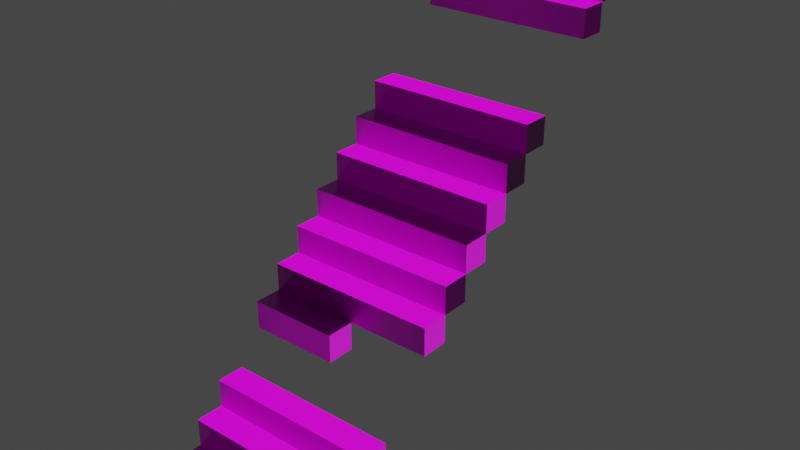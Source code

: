 # Source: stairs_bad.blend  (saved by Blender 2.81.16; exported with 4.5.12 LTS)
import bpy
from mathutils import Matrix  # noqa: F401  (used for matrix-valued properties, if any)

bpy.ops.wm.read_factory_settings(use_empty=True)
scene = bpy.context.scene
scene.name = 'Scene'

# ---- collections
col_collection = bpy.data.collections.new('Collection'); scene.collection.children.link(col_collection)

# ---- images (referenced by path relative to the original .blend; pixels are not part of the script)
import os
ASSET_DIR = os.environ.get("B2B_ASSET_DIR", "")  # directory of the original .blend (textures are referenced by path, not embedded)
HERE = os.path.dirname(os.path.abspath(__file__))  # packed textures are extracted next to this script under _unpacked/

def load_image(name, relpath, width, height, colorspace="sRGB"):
    """Load a texture the original file referenced (path relative to the .blend, or extracted next to this script)."""
    p = next((c for c in (os.path.join(HERE, relpath), os.path.join(ASSET_DIR, relpath)) if relpath and os.path.exists(c)), "")
    if p:
        img = bpy.data.images.load(p, check_existing=True)
        img.name = name
    else:  # same state as the original file: an image datablock whose file is absent (Cycles renders it pink)
        img = bpy.data.images.new(name, width, height)
        img.source = "FILE"
        img.filepath = "//" + (relpath or name)
    img.colorspace_settings.name = colorspace
    return img
img_wood = load_image('wood', 'stairs_normal.png', 1024, 1024, 'Non-Color')
img_stairs_roughness_png = load_image('stairs_roughness.png', 'stairs_roughness.png', 1024, 1024, 'sRGB')
img_stairs_png = load_image('stairs.png', 'stairs.png', 1024, 1024, 'sRGB')

# ---- materials (node trees are filled in below, after node groups)
mat_stairs = bpy.data.materials.new('stairs')
mat_stairs.alpha_threshold = 0.0
mat_stairs.line_color = (0.0, 0.0, 0.0, 1.0)

# ---- material node trees
mat_stairs.use_nodes = True; mat_stairs.node_tree.nodes.clear()
_N = mat_stairs.node_tree.nodes; _L = mat_stairs.node_tree.links
n0 = _N.new('ShaderNodeTexCoord'); n0.name = 'Texture Coordinate'; n0.location = (-1603, 320)
n1 = _N.new('ShaderNodeMapping'); n1.name = 'Mapping'; n1.location = (-1413, 339)
n2 = _N.new('ShaderNodeMapping'); n2.name = 'Mapping.001'; n2.location = (-1224, 339)
n2.inputs[3].default_value = (1.0, 0.2, 0.15)
n3 = _N.new('ShaderNodeTexNoise'); n3.name = 'Noise Texture'; n3.location = (-971, 193)
n3.inputs[2].default_value = 20.0
n3.inputs[3].default_value = 15.0
n4 = _N.new('ShaderNodeTexWave'); n4.name = 'Wave Texture'; n4.location = (-971, 465)
n4.wave_type = 'RINGS'
n4.bands_direction = 'DIAGONAL'
n4.rings_direction = 'SPHERICAL'
n4.inputs[1].default_value = 4.0
n4.inputs[2].default_value = 6.45
n4.inputs[3].default_value = 15.0
n4.inputs[4].default_value = 2.3
n4.inputs[6].default_value = 1.571
n5 = _N.new('ShaderNodeValToRGB'); n5.name = 'ColorRamp'; n5.location = (-742, 276)
while len(n5.color_ramp.elements) > 1: n5.color_ramp.elements.remove(n5.color_ramp.elements[-1])
n5.color_ramp.elements[0].position = 0.3636; n5.color_ramp.elements[0].color = (0.0, 0.0, 0.0, 1.0)
_e = n5.color_ramp.elements.new(0.5773); _e.color = (1.0, 1.0, 1.0, 1.0)
n6 = _N.new('ShaderNodeMix'); n6.name = 'Mix'; n6.location = (-698, 492)
n6.data_type = 'RGBA'
n6.inputs[6].default_value = (0.02416, 0.006049, 0.0, 1.0)
n6.inputs[7].default_value = (0.0382, 0.01161, 0.0, 1.0)
n7 = _N.new('ShaderNodeValToRGB'); n7.name = 'ColorRamp.001'; n7.location = (2, 372)
while len(n7.color_ramp.elements) > 1: n7.color_ramp.elements.remove(n7.color_ramp.elements[-1])
n7.color_ramp.elements[0].position = 0.0; n7.color_ramp.elements[0].color = (0.4452, 0.4452, 0.4452, 1.0)
_e = n7.color_ramp.elements.new(1.0); _e.color = (1.0, 1.0, 1.0, 1.0)
n8 = _N.new('ShaderNodeHueSaturation'); n8.name = 'Hue Saturation Value'; n8.location = (-434, 305)
n9 = _N.new('ShaderNodeValToRGB'); n9.name = 'ColorRamp.002'; n9.location = (-427, 118)
while len(n9.color_ramp.elements) > 1: n9.color_ramp.elements.remove(n9.color_ramp.elements[-1])
n9.color_ramp.elements[0].position = 0.0; n9.color_ramp.elements[0].color = (0.0, 0.0, 0.0, 1.0)
_e = n9.color_ramp.elements.new(0.6545); _e.color = (1.0, 1.0, 1.0, 1.0)
n10 = _N.new('ShaderNodeBump'); n10.name = 'Bump'; n10.location = (-76, 107)
n10.inputs[0].default_value = 0.2
n10.inputs[1].default_value = 1.0
n10.inputs[2].default_value = 1.0
n11 = _N.new('ShaderNodeHueSaturation'); n11.name = 'Hue Saturation Value.001'; n11.location = (317, 368)
n12 = _N.new('ShaderNodeOutputMaterial'); n12.name = 'Material Output'; n12.location = (1913, 502)
n13 = _N.new('ShaderNodeBsdfPrincipled'); n13.name = 'Principled BSDF'; n13.location = (1623, 502)
n13.distribution = 'GGX'
n13.subsurface_method = 'BURLEY'
n13.inputs[3].default_value = 1.45
n13.inputs[27].default_value = (0.0, 0.0, 0.0, 1.0)
n13.inputs[28].default_value = 1.0
n14 = _N.new('ShaderNodeNormalMap'); n14.name = 'Normal Map'; n14.location = (1369, 72)
n15 = _N.new('ShaderNodeTexImage'); n15.name = 'Image Texture.001'; n15.location = (1028, 147)
n15.image = img_wood
n16 = _N.new('ShaderNodeTexCoord'); n16.name = 'Texture Coordinate.001'; n16.location = (583, 384)
n17 = _N.new('ShaderNodeTexImage'); n17.name = 'Image Texture.002'; n17.location = (1031, 410)
n17.image = img_stairs_roughness_png
n18 = _N.new('ShaderNodeMapping'); n18.name = 'Mapping.002'; n18.location = (802, 367)
n19 = _N.new('ShaderNodeTexImage'); n19.name = 'Image Texture.003'; n19.location = (1032, 684)
n19.image = img_stairs_png
n20 = _N.new('ShaderNodeBump'); n20.name = 'Bump.001'; n20.location = (159, 117)
n20.inputs[0].default_value = 0.2
n20.inputs[1].default_value = 1.0
n20.inputs[2].default_value = 1.0
n21 = _N.new('ShaderNodeMix'); n21.name = 'Mix.001'; n21.location = (-254, 479)
n21.data_type = 'RGBA'
n21.blend_type = 'DARKEN'
n21.inputs[7].default_value = (0.1812, 0.06125, 0.01938, 1.0)
n22 = _N.new('ShaderNodeTexImage'); n22.name = 'Image Texture'; n22.location = (1624, 793)
n22.image = img_wood
_L.new(n13.outputs[0], n12.inputs[0])
_L.new(n0.outputs[3], n1.inputs[0])
_L.new(n1.outputs[0], n2.inputs[0])
_L.new(n2.outputs[0], n4.inputs[0])
_L.new(n2.outputs[0], n3.inputs[0])
_L.new(n4.outputs[0], n6.inputs[0])
_L.new(n6.outputs[2], n21.inputs[6])
_L.new(n8.outputs[0], n21.inputs[0])
_L.new(n5.outputs[0], n8.inputs[4])
_L.new(n3.outputs[1], n5.inputs[0])
_L.new(n21.outputs[2], n7.inputs[0])
_L.new(n7.outputs[0], n11.inputs[4])
_L.new(n4.outputs[0], n9.inputs[0])
_L.new(n9.outputs[0], n10.inputs[3])
_L.new(n10.outputs[0], n20.inputs[4])
_L.new(n3.outputs[0], n20.inputs[3])
_L.new(n16.outputs[2], n18.inputs[0])
_L.new(n15.outputs[0], n14.inputs[1])
_L.new(n18.outputs[0], n15.inputs[0])
_L.new(n18.outputs[0], n17.inputs[0])
_L.new(n18.outputs[0], n19.inputs[0])
_L.new(n14.outputs[0], n13.inputs[5])
_L.new(n17.outputs[0], n13.inputs[2])
_L.new(n19.outputs[0], n13.inputs[0])
n12.is_active_output = True

# ---- world
world_world = bpy.data.worlds.new('World'); scene.world = world_world
world_world.use_nodes = True; world_world.node_tree.nodes.clear()
_N = world_world.node_tree.nodes; _L = world_world.node_tree.links
n0 = _N.new('ShaderNodeOutputWorld'); n0.name = 'World Output'; n0.location = (300, 300)
n1 = _N.new('ShaderNodeBackground'); n1.name = 'Background'; n1.location = (10, 300)
n1.inputs[0].default_value = (0.05088, 0.05088, 0.05088, 1.0)
_L.new(n1.outputs[0], n0.inputs[0])
n0.is_active_output = True
world_world.color = (0.05088, 0.05088, 0.05088)
world_world.use_sun_shadow = False
world_world.sun_shadow_jitter_overblur = 0.0

# ---- meshes
me_cube_014 = bpy.data.meshes.new('Cube.014')
me_cube_014.from_pydata([(0.5, 0.5, 0.5), (0.5, 0.5, -0.5), (0.5, -0.5, 0.5), (0.5, -0.5, -0.5), (-0.5, 0.5, 0.5), (-0.5, 0.5, -0.5), (-0.5, -0.5, 0.5), (-0.5, -0.5, -0.5), (14.5, 0.524, -13.5), (14.5, 0.524, -14.5), (14.5, -0.476, -13.5), (14.5, -0.476, -14.5), (13.5, 0.524, -13.5), (13.5, 0.524, -14.5), (13.5, -0.476, -13.5), (13.5, -0.476, -14.5), (13.5, 0.524, -12.5), (13.5, 0.524, -13.5), (13.5, -0.476, -12.5), (13.5, -0.476, -13.5), (12.5, 0.524, -12.5), (12.5, 0.524, -13.5), (12.5, -0.476, -12.5), (12.5, -0.476, -13.5), (12.5, 0.524, -11.5), (12.5, 0.524, -12.5), (12.5, -0.476, -11.5), (12.5, -0.476, -12.5), (11.5, 0.524, -11.5), (11.5, 0.524, -12.5), (11.5, -0.476, -11.5), (11.5, -0.476, -12.5), (10.5, 0.02, -9.5), (10.5, 0.02, -10.5), (10.5, -0.5, -9.5), (10.5, -0.5, -10.5), (9.5, 0.02, -9.5), (9.5, 0.02, -10.5), (9.5, -0.5, -9.5), (9.5, -0.5, -10.5), (9.5, 0.5, -8.5), (9.5, 0.5, -9.5), (9.5, -0.5, -8.5), (9.5, -0.5, -9.5), (8.5, 0.5, -8.5), (8.5, 0.5, -9.5), (8.5, -0.5, -8.5), (8.5, -0.5, -9.5), (8.5, 0.5, -7.5), (8.5, 0.5, -8.5), (8.5, -0.5, -7.5), (8.5, -0.5, -8.5), (7.5, 0.5, -7.5), (7.5, 0.5, -8.5), (7.5, -0.5, -7.5), (7.5, -0.5, -8.5), (7.5, 0.5, -6.5), (7.5, 0.5, -7.5), (7.5, -0.5, -6.5), (7.5, -0.5, -7.5), (6.5, 0.5, -6.5), (6.5, 0.5, -7.5), (6.5, -0.5, -6.5), (6.5, -0.5, -7.5), (6.5, 0.5, -5.5), (6.5, 0.5, -6.5), (6.5, -0.5, -5.5), (6.5, -0.5, -6.5), (5.5, 0.5, -5.5), (5.5, 0.5, -6.5), (5.5, -0.5, -5.5), (5.5, -0.5, -6.5), (5.5, 0.5, -4.5), (5.5, 0.5, -5.5), (5.5, -0.5, -4.5), (5.5, -0.5, -5.5), (4.5, 0.5, -4.5), (4.5, 0.5, -5.5), (4.5, -0.5, -4.5), (4.5, -0.5, -5.5), (4.5, 0.5, -3.5), (4.5, 0.5, -4.5), (4.5, -0.5, -3.5), (4.5, -0.5, -4.5), (3.5, 0.5, -3.5), (3.5, 0.5, -4.5), (3.5, -0.5, -3.5), (3.5, -0.5, -4.5), (1.5, 0.5, -0.5), (1.5, 0.5, -1.5), (1.5, -0.5, -0.5), (1.5, -0.5, -1.5), (0.5, 0.5, -0.5), (0.5, 0.5, -1.5), (0.5, -0.5, -0.5), (0.5, -0.5, -1.5)], [], [(0, 4, 6, 2), (3, 2, 6, 7), (7, 6, 4, 5), (5, 1, 3, 7), (1, 0, 2, 3), (5, 4, 0, 1), (8, 12, 14, 10), (11, 10, 14, 15), (15, 14, 12, 13), (13, 9, 11, 15), (9, 8, 10, 11), (13, 12, 8, 9), (16, 20, 22, 18), (19, 18, 22, 23), (23, 22, 20, 21), (21, 17, 19, 23), (17, 16, 18, 19), (21, 20, 16, 17), (24, 28, 30, 26), (27, 26, 30, 31), (31, 30, 28, 29), (29, 25, 27, 31), (25, 24, 26, 27), (29, 28, 24, 25), (32, 36, 38, 34), (35, 34, 38, 39), (39, 38, 36, 37), (37, 33, 35, 39), (33, 32, 34, 35), (37, 36, 32, 33), (40, 44, 46, 42), (43, 42, 46, 47), (47, 46, 44, 45), (45, 41, 43, 47), (41, 40, 42, 43), (45, 44, 40, 41), (48, 52, 54, 50), (51, 50, 54, 55), (55, 54, 52, 53), (53, 49, 51, 55), (49, 48, 50, 51), (53, 52, 48, 49), (56, 60, 62, 58), (59, 58, 62, 63), (63, 62, 60, 61), (61, 57, 59, 63), (57, 56, 58, 59), (61, 60, 56, 57), (64, 68, 70, 66), (67, 66, 70, 71), (71, 70, 68, 69), (69, 65, 67, 71), (65, 64, 66, 67), (69, 68, 64, 65), (72, 76, 78, 74), (75, 74, 78, 79), (79, 78, 76, 77), (77, 73, 75, 79), (73, 72, 74, 75), (77, 76, 72, 73), (80, 84, 86, 82), (83, 82, 86, 87), (87, 86, 84, 85), (85, 81, 83, 87), (81, 80, 82, 83), (85, 84, 80, 81), (88, 92, 94, 90), (91, 90, 94, 95), (95, 94, 92, 93), (93, 89, 91, 95), (89, 88, 90, 91), (93, 92, 88, 89)])
_uv = me_cube_014.uv_layers.new(name='UVMap')
_uv.uv.foreach_set('vector', [0.3, 0.2001, 0.3, 0.3, 0.2, 0.3, 0.2, 0.2001, 0.3, 0.5, 0.3, 0.4001, 0.4, 0.4001, 0.4, 0.5, 0.5, 0.5, 0.4001, 0.5, 0.4, 0.4001, 0.5, 0.4001, 0.8, 0.7, 0.7, 0.7, 0.7, 0.6001, 0.8, 0.6001, 0.09995, 0.3, 4.998e-05, 0.3, 4.995e-05, 0.2001, 0.09995, 0.2001, 0.4999, 0.2001, 0.4999, 0.3, 0.4, 0.3, 0.4, 0.2001, 4.996e-05, 0.9999, 4.995e-05, 0.9, 0.09995, 0.9, 0.09995, 0.9999, 0.9, 0.4, 0.9, 0.3001, 0.9999, 0.3001, 0.9999, 0.4, 0.2, 0.5, 0.1001, 0.5, 0.1001, 0.4001, 0.2, 0.4001, 0.6, 0.3, 0.6, 0.2001, 0.6999, 0.2001, 0.6999, 0.3, 0.3, 0.09995, 0.2, 0.09995, 0.2, 4.995e-05, 0.3, 4.995e-05, 0.6001, 0.5, 0.6001, 0.4001, 0.7, 0.4001, 0.7, 0.5, 0.3, 0.7001, 0.3, 0.8, 0.2001, 0.8, 0.2, 0.7001, 0.1, 0.2, 0.1, 0.1001, 0.2, 0.1001, 0.2, 0.2, 0.3, 0.5, 0.2001, 0.5, 0.2001, 0.4001, 0.3, 0.4001, 0.2001, 0.7, 0.2, 0.6001, 0.3, 0.6001, 0.3, 0.7, 0.9999, 0.4001, 0.9999, 0.5, 0.9, 0.5, 0.9, 0.4001, 0.3, 0.7, 0.3, 0.6001, 0.3999, 0.6001, 0.3999, 0.7, 0.3999, 0.7001, 0.3999, 0.8, 0.3, 0.8, 0.3, 0.7001, 0.5, 0.8, 0.5, 0.7001, 0.5999, 0.7001, 0.5999, 0.8, 0.3, 0.4, 0.2001, 0.4, 0.2001, 0.3001, 0.3, 0.3001, 0.6001, 0.4, 0.6001, 0.3001, 0.7, 0.3001, 0.7, 0.4, 0.6, 0.6001, 0.6, 0.7, 0.5001, 0.7, 0.5001, 0.6001, 0.6, 0.2, 0.6, 0.1001, 0.6999, 0.1001, 0.6999, 0.2, 0.2, 0.9, 0.2, 0.8001, 0.3, 0.8001, 0.3, 0.9, 0.3, 0.09995, 0.3, 4.995e-05, 0.4, 4.995e-05, 0.4, 0.09995, 0.5, 0.09995, 0.4001, 0.09995, 0.4001, 4.996e-05, 0.5, 4.995e-05, 0.9, 0.5001, 0.9, 0.6, 0.8, 0.6, 0.8, 0.5001, 0.8, 0.7, 0.8, 0.8, 0.7, 0.8, 0.7, 0.7, 4.995e-05, 0.7, 4.995e-05, 0.6001, 0.09995, 0.6001, 0.09995, 0.7, 0.8999, 0.2001, 0.8999, 0.3, 0.8, 0.3, 0.8, 0.2001, 0.1, 0.3, 0.1, 0.2001, 0.1999, 0.2001, 0.1999, 0.3, 0.4, 0.4, 0.3, 0.4, 0.3, 0.3001, 0.4, 0.3001, 0.5, 0.9, 0.5, 0.8, 0.5999, 0.8, 0.5999, 0.9, 0.3999, 1.0, 0.3, 1.0, 0.3, 0.9001, 0.3999, 0.9001, 4.995e-05, 0.2, 4.995e-05, 0.1001, 0.09995, 0.1001, 0.09995, 0.2, 0.8, 0.5001, 0.8, 0.6, 0.7, 0.6, 0.7, 0.5001, 0.7, 0.3, 0.7, 0.2001, 0.7999, 0.2001, 0.7999, 0.3, 0.9999, 0.3, 0.9, 0.3, 0.9, 0.2001, 0.9999, 0.2001, 0.4, 0.7, 0.4, 0.6001, 0.4999, 0.6001, 0.5, 0.7, 0.09995, 0.7, 0.09995, 0.8, 4.995e-05, 0.8, 4.995e-05, 0.7, 0.5, 0.2, 0.4, 0.2, 0.4, 0.1001, 0.5, 0.1001, 0.1, 0.8999, 0.1, 0.8, 0.1999, 0.8, 0.1999, 0.8999, 0.1, 0.8, 0.1, 0.7, 0.1999, 0.7, 0.1999, 0.8, 0.1999, 0.9999, 0.1, 0.9999, 0.1, 0.9, 0.1999, 0.9, 0.9, 0.6001, 0.9, 0.7, 0.8, 0.7, 0.8, 0.6001, 0.3, 1.0, 0.2, 1.0, 0.2, 0.9001, 0.3, 0.9001, 0.6001, 0.7, 0.6001, 0.6001, 0.7, 0.6001, 0.7, 0.7, 0.09995, 0.8, 0.09995, 0.8999, 4.996e-05, 0.8999, 4.995e-05, 0.8, 0.9, 0.2, 0.9, 0.1001, 0.9999, 0.1001, 0.9999, 0.2, 0.1999, 0.7, 0.1, 0.7, 0.1, 0.6001, 0.1999, 0.6001, 0.6, 0.9, 0.6, 0.8, 0.6999, 0.8, 0.6999, 0.9, 0.8, 0.4001, 0.8, 0.5, 0.7, 0.5, 0.7, 0.4001, 0.7, 0.2, 0.7, 0.1001, 0.7999, 0.1001, 0.7999, 0.2, 0.8, 0.9, 0.8, 0.8, 0.8999, 0.8, 0.8999, 0.9, 0.1001, 0.6, 0.1001, 0.5001, 0.2, 0.5001, 0.2, 0.6, 0.5, 0.4, 0.4, 0.4, 0.4, 0.3001, 0.5, 0.3001, 0.6001, 0.6, 0.6001, 0.5001, 0.7, 0.5001, 0.7, 0.6, 0.2, 0.4, 0.1001, 0.4, 0.1001, 0.3001, 0.2, 0.3001, 0.3999, 0.2001, 0.3999, 0.3, 0.3, 0.3, 0.3, 0.2001, 0.5, 0.5001, 0.5, 0.6, 0.4001, 0.6, 0.4, 0.5001, 0.1, 0.09995, 0.1, 4.997e-05, 0.2, 4.995e-05, 0.2, 0.09995, 0.8999, 0.8, 0.8, 0.8, 0.8, 0.7001, 0.8999, 0.7001, 0.6001, 0.09995, 0.6001, 4.995e-05, 0.7, 4.995e-05, 0.7, 0.09995, 0.8999, 0.1001, 0.8999, 0.2, 0.8, 0.2, 0.8, 0.1001, 0.6, 0.2001, 0.6, 0.3, 0.5, 0.3, 0.5, 0.2001, 0.6999, 0.7001, 0.6999, 0.8, 0.6, 0.8, 0.6, 0.7001, 4.996e-05, 0.6, 4.995e-05, 0.5001, 0.09995, 0.5001, 0.09995, 0.6, 0.4, 0.6, 0.3, 0.6, 0.3, 0.5001, 0.4, 0.5001, 0.9, 0.4, 0.8, 0.4, 0.8, 0.3001, 0.9, 0.3001, 0.6, 0.6, 0.5001, 0.6, 0.5001, 0.5001, 0.6, 0.5001, 0.6, 0.09995, 0.5001, 0.09995, 0.5001, 4.996e-05, 0.6, 4.995e-05])
me_cube_014.materials.append(mat_stairs)
me_cube_014.use_remesh_preserve_volume = False
me_cube_014.use_remesh_preserve_attributes = False
me_cube_014.use_mirror_vertex_groups = False
me_cube_014.update()

# ---- objects
ob_stairs = bpy.data.objects.new('stairs', me_cube_014)

# ---- transforms, parenting, visibility, modifiers, constraints
ob_stairs.location = (0.87, 1.39, 3.15)
ob_stairs.rotation_euler = (0.0, -0.0, -1.571)
ob_stairs.scale = (0.2, 1.25, 0.2)
ob_stairs.lock_rotations_4d = False
ob_stairs.empty_display_type = 'ARROWS'
ob_stairs.lineart.crease_threshold = 0.0

# ---- collection membership
col_collection.objects.link(ob_stairs)

# ---- scene / render settings (as saved in the file)
scene.frame_start = 1; scene.frame_end = 250; scene.frame_set(1)
scene.render.engine = 'CYCLES'
scene.cycles.use_denoising = False
scene.cycles.samples = 32
scene.cycles.sampling_pattern = 'TABULATED_SOBOL'
scene.cycles.use_adaptive_sampling = False
scene.cycles.use_light_tree = False
scene.cycles.bake_type = 'NORMAL'
scene.view_settings.view_transform = 'Filmic'
bpy.context.view_layer.update()

# ---- added for rendering (the .blend has no active camera and no usable light): camera, sun
cam_auto = bpy.data.cameras.new('AutoCamera')
cam_auto.lens = 50.0
cam_auto.sensor_width = 36.0
cam_auto.clip_end = 1000.0
ob_auto_camera = bpy.data.objects.new('AutoCamera', cam_auto)
scene.collection.objects.link(ob_auto_camera)
ob_auto_camera.location = (4.98515, -4.93018, 5.03012)
ob_auto_camera.rotation_euler = (1.09748, -7.21219e-08, 0.694738)
scene.camera = ob_auto_camera
light_auto_sun = bpy.data.lights.new('AutoSun', 'SUN')
light_auto_sun.energy = 3.0
light_auto_sun.angle = 0.0523599
ob_auto_sun = bpy.data.objects.new('AutoSun', light_auto_sun)
scene.collection.objects.link(ob_auto_sun)
ob_auto_sun.rotation_euler = (0.872665, 0.174533, 0.523599)
bpy.context.view_layer.update()
